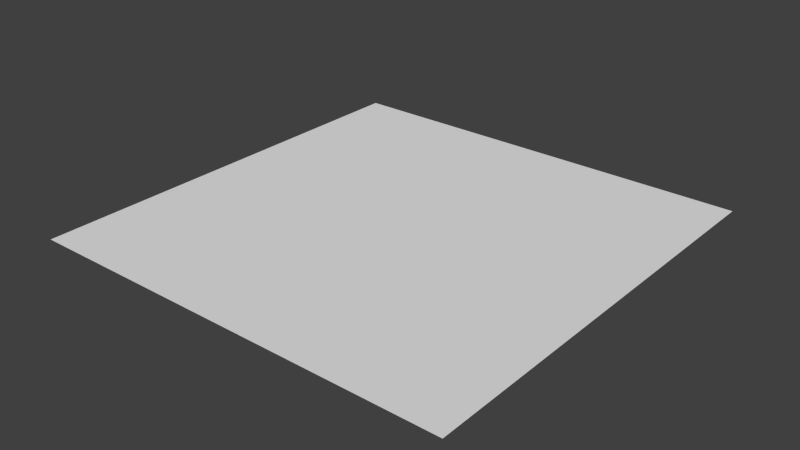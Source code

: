 # Source: flat.blend  (saved by Blender 2.74.0; exported with 4.5.12 LTS)
import bpy
from mathutils import Matrix  # noqa: F401  (used for matrix-valued properties, if any)

bpy.ops.wm.read_factory_settings(use_empty=True)
scene = bpy.context.scene
scene.name = 'Scene'

# ---- collections
col_collection_1 = bpy.data.collections.new('Collection 1'); scene.collection.children.link(col_collection_1)

# ---- world
world_world = bpy.data.worlds.new('World'); scene.world = world_world
world_world.color = (0.05088, 0.05088, 0.05088)
world_world.use_sun_shadow = False
world_world.sun_shadow_jitter_overblur = 0.0
world_world.cycles.sampling_method = 'MANUAL'
world_world.cycles.sample_map_resolution = 256

# ---- meshes
me_plane = bpy.data.meshes.new('Plane')
me_plane.from_pydata([(-1.0, -1.0, 0.0), (1.0, -1.0, 0.0), (-1.0, 1.0, 0.0), (1.0, 1.0, 0.0)], [], [(0, 1, 3, 2)])
me_plane.use_remesh_preserve_volume = False
me_plane.use_remesh_preserve_attributes = False
me_plane.use_mirror_vertex_groups = False
me_plane.update()

# ---- objects
ob_plane = bpy.data.objects.new('Plane', me_plane)

# ---- transforms, parenting, visibility, modifiers, constraints
ob_plane.location = (0.0, 0.0, 0.0)
ob_plane.lineart.crease_threshold = 0.0

# ---- collection membership
col_collection_1.objects.link(ob_plane)

# ---- scene / render settings (as saved in the file)
scene.frame_start = 1; scene.frame_end = 250; scene.frame_set(1)
scene.render.engine = 'BLENDER_EEVEE_NEXT'
scene.render.resolution_percentage = 50
scene.render.dither_intensity = 0.0
scene.cycles.use_denoising = False
scene.cycles.samples = 10
scene.cycles.sampling_pattern = 'TABULATED_SOBOL'
scene.cycles.light_sampling_threshold = 0.0
scene.cycles.use_adaptive_sampling = False
scene.cycles.use_light_tree = False
scene.cycles.blur_glossy = 0.0
scene.cycles.pixel_filter_type = 'GAUSSIAN'
scene.cycles.sample_clamp_indirect = 0.0
scene.view_settings.view_transform = 'Standard'
bpy.context.view_layer.update()

# ---- added for rendering (the .blend has no active camera and no usable light): camera, sun
cam_auto = bpy.data.cameras.new('AutoCamera')
cam_auto.lens = 50.0
cam_auto.sensor_width = 36.0
cam_auto.clip_end = 1000.0
ob_auto_camera = bpy.data.objects.new('AutoCamera', cam_auto)
scene.collection.objects.link(ob_auto_camera)
ob_auto_camera.location = (2.61693, -3.14032, 2.09354)
ob_auto_camera.rotation_euler = (1.09748, -7.21219e-08, 0.694738)
scene.camera = ob_auto_camera
light_auto_sun = bpy.data.lights.new('AutoSun', 'SUN')
light_auto_sun.energy = 3.0
light_auto_sun.angle = 0.0523599
ob_auto_sun = bpy.data.objects.new('AutoSun', light_auto_sun)
scene.collection.objects.link(ob_auto_sun)
ob_auto_sun.rotation_euler = (0.872665, 0.174533, 0.523599)
bpy.context.view_layer.update()
